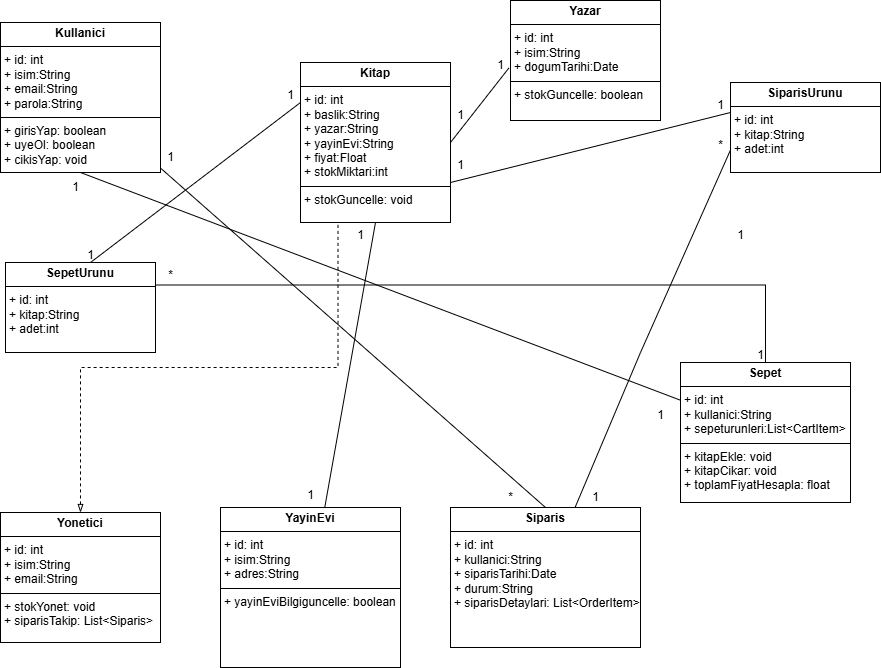

The diagram above was exported from draw.io. Its source (the exported page's mxGraphModel, read from the mxfile embedded in the PNG):
<mxGraphModel dx="1050" dy="522" grid="1" gridSize="10" guides="1" tooltips="1" connect="1" arrows="1" fold="1" page="1" pageScale="1" pageWidth="827" pageHeight="1169" math="0" shadow="0">
  <root>
    <mxCell id="0" />
    <mxCell id="1" parent="0" />
    <mxCell id="9IKJcnX97Ef-0e-LEkMX-1" value="&lt;p style=&quot;margin:0px;margin-top:4px;text-align:center;&quot;&gt;&lt;b&gt;Kullanici&lt;/b&gt;&lt;/p&gt;&lt;hr size=&quot;1&quot; style=&quot;border-style:solid;&quot;&gt;&lt;p style=&quot;margin:0px;margin-left:4px;&quot;&gt;+ id: int&lt;/p&gt;&lt;p style=&quot;margin:0px;margin-left:4px;&quot;&gt;+ isim:String&lt;/p&gt;&lt;p style=&quot;margin:0px;margin-left:4px;&quot;&gt;+ email:String&lt;/p&gt;&lt;p style=&quot;margin:0px;margin-left:4px;&quot;&gt;+ parola:String&lt;/p&gt;&lt;hr size=&quot;1&quot; style=&quot;border-style:solid;&quot;&gt;&lt;p style=&quot;margin:0px;margin-left:4px;&quot;&gt;+ girisYap: boolean&lt;/p&gt;&lt;p style=&quot;margin:0px;margin-left:4px;&quot;&gt;+ uyeOl: boolean&lt;/p&gt;&lt;p style=&quot;margin:0px;margin-left:4px;&quot;&gt;+ cikisYap: void&lt;/p&gt;" style="verticalAlign=top;align=left;overflow=fill;html=1;whiteSpace=wrap;" vertex="1" parent="1">
      <mxGeometry x="20" y="100" width="160" height="150" as="geometry" />
    </mxCell>
    <mxCell id="9IKJcnX97Ef-0e-LEkMX-2" value="&lt;p style=&quot;margin:0px;margin-top:4px;text-align:center;&quot;&gt;&lt;b&gt;Kitap&lt;/b&gt;&lt;/p&gt;&lt;hr size=&quot;1&quot; style=&quot;border-style:solid;&quot;&gt;&lt;p style=&quot;margin:0px;margin-left:4px;&quot;&gt;+ id: int&lt;/p&gt;&lt;p style=&quot;margin:0px;margin-left:4px;&quot;&gt;+ baslik:String&lt;/p&gt;&lt;p style=&quot;margin:0px;margin-left:4px;&quot;&gt;+ yazar:String&lt;/p&gt;&lt;p style=&quot;margin:0px;margin-left:4px;&quot;&gt;+ yayinEvi:String&lt;/p&gt;&lt;p style=&quot;margin:0px;margin-left:4px;&quot;&gt;+ fiyat:Float&lt;/p&gt;&lt;p style=&quot;margin:0px;margin-left:4px;&quot;&gt;+ stokMiktari:int&lt;/p&gt;&lt;hr size=&quot;1&quot; style=&quot;border-style:solid;&quot;&gt;&lt;p style=&quot;margin:0px;margin-left:4px;&quot;&gt;+ stokGuncelle: void&lt;/p&gt;" style="verticalAlign=top;align=left;overflow=fill;html=1;whiteSpace=wrap;" vertex="1" parent="1">
      <mxGeometry x="320" y="140" width="150" height="160" as="geometry" />
    </mxCell>
    <mxCell id="9IKJcnX97Ef-0e-LEkMX-3" value="&lt;p style=&quot;margin:0px;margin-top:4px;text-align:center;&quot;&gt;&lt;b&gt;Yazar&lt;/b&gt;&lt;/p&gt;&lt;hr size=&quot;1&quot; style=&quot;border-style:solid;&quot;&gt;&lt;p style=&quot;margin:0px;margin-left:4px;&quot;&gt;+ id: int&lt;/p&gt;&lt;p style=&quot;margin:0px;margin-left:4px;&quot;&gt;+ isim:String&lt;/p&gt;&lt;p style=&quot;margin:0px;margin-left:4px;&quot;&gt;+ dogumTarihi:Date&lt;/p&gt;&lt;hr size=&quot;1&quot; style=&quot;border-style:solid;&quot;&gt;&lt;p style=&quot;margin:0px;margin-left:4px;&quot;&gt;+ stokGuncelle: boolean&lt;/p&gt;" style="verticalAlign=top;align=left;overflow=fill;html=1;whiteSpace=wrap;" vertex="1" parent="1">
      <mxGeometry x="530" y="78" width="150" height="120" as="geometry" />
    </mxCell>
    <mxCell id="9IKJcnX97Ef-0e-LEkMX-4" value="&lt;p style=&quot;margin:0px;margin-top:4px;text-align:center;&quot;&gt;&lt;b&gt;YayinEvi&lt;/b&gt;&lt;/p&gt;&lt;hr size=&quot;1&quot; style=&quot;border-style:solid;&quot;&gt;&lt;p style=&quot;margin:0px;margin-left:4px;&quot;&gt;+ id: int&lt;/p&gt;&lt;p style=&quot;margin:0px;margin-left:4px;&quot;&gt;+ isim:String&lt;/p&gt;&lt;p style=&quot;margin:0px;margin-left:4px;&quot;&gt;+ adres:String&lt;/p&gt;&lt;hr size=&quot;1&quot; style=&quot;border-style:solid;&quot;&gt;&lt;p style=&quot;margin:0px;margin-left:4px;&quot;&gt;+ yayinEviBilgiguncelle: boolean&lt;/p&gt;" style="verticalAlign=top;align=left;overflow=fill;html=1;whiteSpace=wrap;" vertex="1" parent="1">
      <mxGeometry x="240" y="585" width="180" height="160" as="geometry" />
    </mxCell>
    <mxCell id="9IKJcnX97Ef-0e-LEkMX-5" value="&lt;p style=&quot;margin:0px;margin-top:4px;text-align:center;&quot;&gt;&lt;b&gt;Sepet&lt;/b&gt;&lt;/p&gt;&lt;hr size=&quot;1&quot; style=&quot;border-style:solid;&quot;&gt;&lt;p style=&quot;margin:0px;margin-left:4px;&quot;&gt;+ id: int&lt;/p&gt;&lt;p style=&quot;margin:0px;margin-left:4px;&quot;&gt;+ kullanici:String&lt;/p&gt;&lt;p style=&quot;margin:0px;margin-left:4px;&quot;&gt;+ sepeturunleri:List&amp;lt;CartItem&amp;gt;&lt;/p&gt;&lt;hr size=&quot;1&quot; style=&quot;border-style:solid;&quot;&gt;&lt;p style=&quot;margin:0px;margin-left:4px;&quot;&gt;+ kitapEkle: void&lt;/p&gt;&lt;p style=&quot;margin:0px;margin-left:4px;&quot;&gt;+ kitapCikar: void&lt;/p&gt;&lt;p style=&quot;margin:0px;margin-left:4px;&quot;&gt;+ toplamFiyatHesapla: float&lt;/p&gt;" style="verticalAlign=top;align=left;overflow=fill;html=1;whiteSpace=wrap;" vertex="1" parent="1">
      <mxGeometry x="700" y="440" width="170" height="140" as="geometry" />
    </mxCell>
    <mxCell id="9IKJcnX97Ef-0e-LEkMX-61" style="edgeStyle=orthogonalEdgeStyle;rounded=0;orthogonalLoop=1;jettySize=auto;html=1;exitX=1;exitY=0.25;exitDx=0;exitDy=0;endArrow=none;endFill=0;" edge="1" parent="1" source="9IKJcnX97Ef-0e-LEkMX-6" target="9IKJcnX97Ef-0e-LEkMX-5">
      <mxGeometry relative="1" as="geometry" />
    </mxCell>
    <mxCell id="9IKJcnX97Ef-0e-LEkMX-6" value="&lt;p style=&quot;margin:0px;margin-top:4px;text-align:center;&quot;&gt;&lt;b&gt;SepetUrunu&lt;/b&gt;&lt;/p&gt;&lt;hr size=&quot;1&quot; style=&quot;border-style:solid;&quot;&gt;&lt;p style=&quot;margin:0px;margin-left:4px;&quot;&gt;+ id: int&lt;/p&gt;&lt;p style=&quot;margin:0px;margin-left:4px;&quot;&gt;+ kitap:String&lt;/p&gt;&lt;p style=&quot;margin:0px;margin-left:4px;&quot;&gt;+ adet:int&lt;/p&gt;" style="verticalAlign=top;align=left;overflow=fill;html=1;whiteSpace=wrap;" vertex="1" parent="1">
      <mxGeometry x="25" y="340" width="150" height="90" as="geometry" />
    </mxCell>
    <mxCell id="9IKJcnX97Ef-0e-LEkMX-7" value="&lt;p style=&quot;margin:0px;margin-top:4px;text-align:center;&quot;&gt;&lt;b&gt;Siparis&lt;/b&gt;&lt;/p&gt;&lt;hr size=&quot;1&quot; style=&quot;border-style:solid;&quot;&gt;&lt;p style=&quot;margin:0px;margin-left:4px;&quot;&gt;+ id: int&lt;/p&gt;&lt;p style=&quot;margin:0px;margin-left:4px;&quot;&gt;+ kullanici:String&lt;/p&gt;&lt;p style=&quot;margin:0px;margin-left:4px;&quot;&gt;+ siparisTarihi:Date&lt;/p&gt;&lt;p style=&quot;margin:0px;margin-left:4px;&quot;&gt;+ durum:String&lt;/p&gt;&lt;p style=&quot;margin:0px;margin-left:4px;&quot;&gt;+ siparisDetaylari: List&amp;lt;OrderItem&amp;gt;&lt;/p&gt;" style="verticalAlign=top;align=left;overflow=fill;html=1;whiteSpace=wrap;" vertex="1" parent="1">
      <mxGeometry x="470" y="585" width="190" height="140" as="geometry" />
    </mxCell>
    <mxCell id="9IKJcnX97Ef-0e-LEkMX-8" value="&lt;p style=&quot;margin:0px;margin-top:4px;text-align:center;&quot;&gt;&lt;b&gt;SiparisUrunu&lt;/b&gt;&lt;/p&gt;&lt;hr size=&quot;1&quot; style=&quot;border-style:solid;&quot;&gt;&lt;p style=&quot;margin:0px;margin-left:4px;&quot;&gt;+ id: int&lt;/p&gt;&lt;p style=&quot;margin:0px;margin-left:4px;&quot;&gt;+ kitap:String&lt;/p&gt;&lt;p style=&quot;margin:0px;margin-left:4px;&quot;&gt;+ adet:int&lt;/p&gt;" style="verticalAlign=top;align=left;overflow=fill;html=1;whiteSpace=wrap;" vertex="1" parent="1">
      <mxGeometry x="750" y="160" width="150" height="90" as="geometry" />
    </mxCell>
    <mxCell id="9IKJcnX97Ef-0e-LEkMX-58" style="edgeStyle=orthogonalEdgeStyle;rounded=0;orthogonalLoop=1;jettySize=auto;html=1;exitX=0.5;exitY=0;exitDx=0;exitDy=0;entryX=0.25;entryY=1;entryDx=0;entryDy=0;dashed=1;startArrow=blockThin;startFill=0;endArrow=none;endFill=0;" edge="1" parent="1" source="9IKJcnX97Ef-0e-LEkMX-9" target="9IKJcnX97Ef-0e-LEkMX-2">
      <mxGeometry relative="1" as="geometry" />
    </mxCell>
    <mxCell id="9IKJcnX97Ef-0e-LEkMX-9" value="&lt;p style=&quot;margin:0px;margin-top:4px;text-align:center;&quot;&gt;&lt;b&gt;Yonetici&lt;/b&gt;&lt;/p&gt;&lt;hr size=&quot;1&quot; style=&quot;border-style:solid;&quot;&gt;&lt;p style=&quot;margin:0px;margin-left:4px;&quot;&gt;+ id: int&lt;/p&gt;&lt;p style=&quot;margin:0px;margin-left:4px;&quot;&gt;+ isim:String&lt;/p&gt;&lt;p style=&quot;margin:0px;margin-left:4px;&quot;&gt;+ email:String&lt;/p&gt;&lt;hr size=&quot;1&quot; style=&quot;border-style:solid;&quot;&gt;&lt;p style=&quot;margin:0px;margin-left:4px;&quot;&gt;+ stokYonet: void&lt;/p&gt;&lt;p style=&quot;margin:0px;margin-left:4px;&quot;&gt;+ siparisTakip:  List&amp;lt;Siparis&amp;gt;&lt;/p&gt;&lt;p style=&quot;margin:0px;margin-left:4px;&quot;&gt;&lt;br&gt;&lt;/p&gt;" style="verticalAlign=top;align=left;overflow=fill;html=1;whiteSpace=wrap;" vertex="1" parent="1">
      <mxGeometry x="20" y="590" width="160" height="130" as="geometry" />
    </mxCell>
    <mxCell id="9IKJcnX97Ef-0e-LEkMX-20" value="" style="endArrow=none;html=1;rounded=0;entryX=0.5;entryY=0;entryDx=0;entryDy=0;" edge="1" parent="1" source="9IKJcnX97Ef-0e-LEkMX-1" target="9IKJcnX97Ef-0e-LEkMX-7">
      <mxGeometry width="50" height="50" relative="1" as="geometry">
        <mxPoint x="390" y="330" as="sourcePoint" />
        <mxPoint x="440" y="280" as="targetPoint" />
      </mxGeometry>
    </mxCell>
    <mxCell id="9IKJcnX97Ef-0e-LEkMX-21" value="" style="endArrow=none;html=1;rounded=0;entryX=-0.011;entryY=0.563;entryDx=0;entryDy=0;entryPerimeter=0;exitX=1;exitY=0.5;exitDx=0;exitDy=0;" edge="1" parent="1" source="9IKJcnX97Ef-0e-LEkMX-2" target="9IKJcnX97Ef-0e-LEkMX-3">
      <mxGeometry width="50" height="50" relative="1" as="geometry">
        <mxPoint x="440" y="250" as="sourcePoint" />
        <mxPoint x="440" y="280" as="targetPoint" />
      </mxGeometry>
    </mxCell>
    <mxCell id="9IKJcnX97Ef-0e-LEkMX-23" value="" style="endArrow=none;html=1;rounded=0;entryX=0.5;entryY=1;entryDx=0;entryDy=0;" edge="1" parent="1" source="9IKJcnX97Ef-0e-LEkMX-4" target="9IKJcnX97Ef-0e-LEkMX-2">
      <mxGeometry width="50" height="50" relative="1" as="geometry">
        <mxPoint x="280" y="570" as="sourcePoint" />
        <mxPoint x="440" y="280" as="targetPoint" />
        <Array as="points" />
      </mxGeometry>
    </mxCell>
    <mxCell id="9IKJcnX97Ef-0e-LEkMX-27" value="1" style="text;html=1;align=center;verticalAlign=middle;resizable=0;points=[];autosize=1;strokeColor=none;fillColor=none;" vertex="1" parent="1">
      <mxGeometry x="745" y="298" width="30" height="30" as="geometry" />
    </mxCell>
    <mxCell id="9IKJcnX97Ef-0e-LEkMX-33" value="" style="endArrow=none;html=1;rounded=0;entryX=0;entryY=0.75;entryDx=0;entryDy=0;" edge="1" parent="1" source="9IKJcnX97Ef-0e-LEkMX-7" target="9IKJcnX97Ef-0e-LEkMX-8">
      <mxGeometry width="50" height="50" relative="1" as="geometry">
        <mxPoint x="390" y="390" as="sourcePoint" />
        <mxPoint x="440" y="340" as="targetPoint" />
        <Array as="points">
          <mxPoint x="660" y="430" />
        </Array>
      </mxGeometry>
    </mxCell>
    <mxCell id="9IKJcnX97Ef-0e-LEkMX-34" value="" style="endArrow=none;html=1;rounded=0;entryX=1;entryY=0.75;entryDx=0;entryDy=0;" edge="1" parent="1" target="9IKJcnX97Ef-0e-LEkMX-2">
      <mxGeometry width="50" height="50" relative="1" as="geometry">
        <mxPoint x="750" y="220" as="sourcePoint" />
        <mxPoint x="466" y="280" as="targetPoint" />
        <Array as="points">
          <mxPoint x="750" y="220" />
          <mxPoint x="750" y="190" />
        </Array>
      </mxGeometry>
    </mxCell>
    <mxCell id="9IKJcnX97Ef-0e-LEkMX-38" value="" style="endArrow=none;html=1;rounded=0;exitX=0.5;exitY=1;exitDx=0;exitDy=0;" edge="1" parent="1" source="9IKJcnX97Ef-0e-LEkMX-1" target="9IKJcnX97Ef-0e-LEkMX-5">
      <mxGeometry width="50" height="50" relative="1" as="geometry">
        <mxPoint x="390" y="370" as="sourcePoint" />
        <mxPoint x="440" y="320" as="targetPoint" />
      </mxGeometry>
    </mxCell>
    <mxCell id="9IKJcnX97Ef-0e-LEkMX-39" value="1" style="text;html=1;align=center;verticalAlign=middle;resizable=0;points=[];autosize=1;strokeColor=none;fillColor=none;" vertex="1" parent="1">
      <mxGeometry x="80" y="250" width="30" height="30" as="geometry" />
    </mxCell>
    <mxCell id="9IKJcnX97Ef-0e-LEkMX-40" value="1" style="text;html=1;align=center;verticalAlign=middle;resizable=0;points=[];autosize=1;strokeColor=none;fillColor=none;" vertex="1" parent="1">
      <mxGeometry x="665" y="478" width="30" height="30" as="geometry" />
    </mxCell>
    <mxCell id="9IKJcnX97Ef-0e-LEkMX-41" value="1" style="text;html=1;align=center;verticalAlign=middle;resizable=0;points=[];autosize=1;strokeColor=none;fillColor=none;" vertex="1" parent="1">
      <mxGeometry x="175" y="220" width="30" height="30" as="geometry" />
    </mxCell>
    <mxCell id="9IKJcnX97Ef-0e-LEkMX-42" value="*" style="text;html=1;align=center;verticalAlign=middle;resizable=0;points=[];autosize=1;strokeColor=none;fillColor=none;" vertex="1" parent="1">
      <mxGeometry x="515" y="560" width="30" height="30" as="geometry" />
    </mxCell>
    <mxCell id="9IKJcnX97Ef-0e-LEkMX-43" value="1" style="text;html=1;align=center;verticalAlign=middle;resizable=0;points=[];autosize=1;strokeColor=none;fillColor=none;" vertex="1" parent="1">
      <mxGeometry x="505" y="128" width="30" height="30" as="geometry" />
    </mxCell>
    <mxCell id="9IKJcnX97Ef-0e-LEkMX-44" value="1" style="text;html=1;align=center;verticalAlign=middle;resizable=0;points=[];autosize=1;strokeColor=none;fillColor=none;" vertex="1" parent="1">
      <mxGeometry x="465" y="178" width="30" height="30" as="geometry" />
    </mxCell>
    <mxCell id="9IKJcnX97Ef-0e-LEkMX-45" value="1" style="text;html=1;align=center;verticalAlign=middle;resizable=0;points=[];autosize=1;strokeColor=none;fillColor=none;" vertex="1" parent="1">
      <mxGeometry x="315" y="558" width="30" height="30" as="geometry" />
    </mxCell>
    <mxCell id="9IKJcnX97Ef-0e-LEkMX-46" value="1" style="text;html=1;align=center;verticalAlign=middle;resizable=0;points=[];autosize=1;strokeColor=none;fillColor=none;" vertex="1" parent="1">
      <mxGeometry x="365" y="298" width="30" height="30" as="geometry" />
    </mxCell>
    <mxCell id="9IKJcnX97Ef-0e-LEkMX-47" value="1" style="text;html=1;align=center;verticalAlign=middle;resizable=0;points=[];autosize=1;strokeColor=none;fillColor=none;" vertex="1" parent="1">
      <mxGeometry x="765" y="418" width="30" height="30" as="geometry" />
    </mxCell>
    <mxCell id="9IKJcnX97Ef-0e-LEkMX-48" value="*" style="text;html=1;align=center;verticalAlign=middle;resizable=0;points=[];autosize=1;strokeColor=none;fillColor=none;" vertex="1" parent="1">
      <mxGeometry x="175" y="338" width="30" height="30" as="geometry" />
    </mxCell>
    <mxCell id="9IKJcnX97Ef-0e-LEkMX-50" value="" style="endArrow=none;html=1;rounded=0;entryX=0;entryY=0.25;entryDx=0;entryDy=0;" edge="1" parent="1" target="9IKJcnX97Ef-0e-LEkMX-2">
      <mxGeometry width="50" height="50" relative="1" as="geometry">
        <mxPoint x="110" y="340" as="sourcePoint" />
        <mxPoint x="440" y="400" as="targetPoint" />
        <Array as="points" />
      </mxGeometry>
    </mxCell>
    <mxCell id="9IKJcnX97Ef-0e-LEkMX-51" value="1" style="text;html=1;align=center;verticalAlign=middle;resizable=0;points=[];autosize=1;strokeColor=none;fillColor=none;" vertex="1" parent="1">
      <mxGeometry x="295" y="158" width="30" height="30" as="geometry" />
    </mxCell>
    <mxCell id="9IKJcnX97Ef-0e-LEkMX-53" value="1" style="text;html=1;align=center;verticalAlign=middle;resizable=0;points=[];autosize=1;strokeColor=none;fillColor=none;" vertex="1" parent="1">
      <mxGeometry x="95" y="318" width="30" height="30" as="geometry" />
    </mxCell>
    <mxCell id="9IKJcnX97Ef-0e-LEkMX-54" value="1" style="text;html=1;align=center;verticalAlign=middle;resizable=0;points=[];autosize=1;strokeColor=none;fillColor=none;" vertex="1" parent="1">
      <mxGeometry x="600" y="560" width="30" height="30" as="geometry" />
    </mxCell>
    <mxCell id="9IKJcnX97Ef-0e-LEkMX-55" value="*" style="text;html=1;align=center;verticalAlign=middle;resizable=0;points=[];autosize=1;strokeColor=none;fillColor=none;" vertex="1" parent="1">
      <mxGeometry x="725" y="208" width="30" height="30" as="geometry" />
    </mxCell>
    <mxCell id="9IKJcnX97Ef-0e-LEkMX-56" value="1" style="text;html=1;align=center;verticalAlign=middle;resizable=0;points=[];autosize=1;strokeColor=none;fillColor=none;" vertex="1" parent="1">
      <mxGeometry x="465" y="228" width="30" height="30" as="geometry" />
    </mxCell>
    <mxCell id="9IKJcnX97Ef-0e-LEkMX-57" value="1" style="text;html=1;align=center;verticalAlign=middle;resizable=0;points=[];autosize=1;strokeColor=none;fillColor=none;" vertex="1" parent="1">
      <mxGeometry x="725" y="168" width="30" height="30" as="geometry" />
    </mxCell>
  </root>
</mxGraphModel>